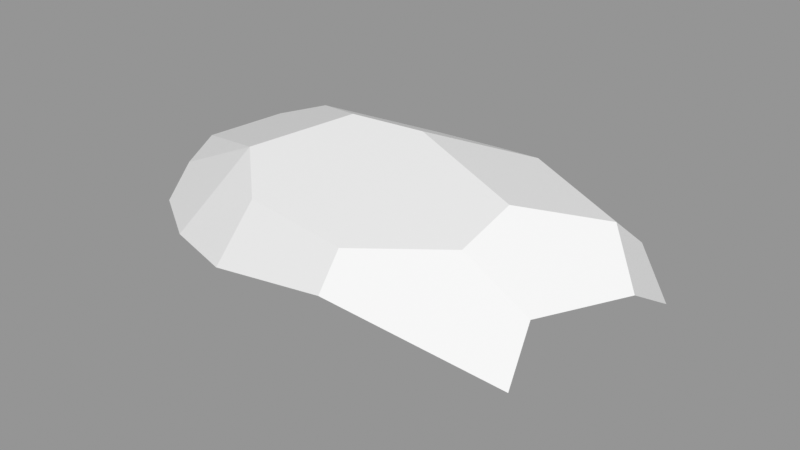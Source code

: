 # Source: Rock_Round_m_2C_06.blend  (saved by Blender 3.0.42; exported with 4.5.12 LTS)
import bpy
from mathutils import Matrix  # noqa: F401  (used for matrix-valued properties, if any)

bpy.ops.wm.read_factory_settings(use_empty=True)
scene = bpy.context.scene
scene.name = 'Scene'

# ---- images (referenced by path relative to the original .blend; pixels are not part of the script)
import os
ASSET_DIR = os.environ.get("B2B_ASSET_DIR", "")  # directory of the original .blend (textures are referenced by path, not embedded)
HERE = os.path.dirname(os.path.abspath(__file__))  # packed textures are extracted next to this script under _unpacked/

def load_image(name, relpath, width, height, colorspace="sRGB"):
    """Load a texture the original file referenced (path relative to the .blend, or extracted next to this script)."""
    p = next((c for c in (os.path.join(HERE, relpath), os.path.join(ASSET_DIR, relpath)) if relpath and os.path.exists(c)), "")
    if p:
        img = bpy.data.images.load(p, check_existing=True)
        img.name = name
    else:  # same state as the original file: an image datablock whose file is absent (Cycles renders it pink)
        img = bpy.data.images.new(name, width, height)
        img.source = "FILE"
        img.filepath = "//" + (relpath or name)
    img.colorspace_settings.name = colorspace
    return img
img_rocks_texture_atlas_1024x1024_png = load_image('Rocks_Texture_Atlas_1024x1024.png', 'Rocks_Texture_Atlas_1024x1024.png', 1024, 1024, 'sRGB')

# ---- materials (node trees are filled in below, after node groups)
mat_rocks_049 = bpy.data.materials.new('Rocks.049')
mat_rocks_049.use_transparent_shadow = False
mat_rocks_049.diffuse_color = (1.0, 1.0, 1.0, 1.0)
mat_rocks_049.roughness = 0.69
mat_rocks_049.specular_intensity = 0.0
mat_material_044 = bpy.data.materials.new('Material.044')
mat_material_044.use_transparent_shadow = False
mat_material_044.roughness = 0.5

# ---- material node trees
mat_rocks_049.use_nodes = True; mat_rocks_049.node_tree.nodes.clear()
_N = mat_rocks_049.node_tree.nodes; _L = mat_rocks_049.node_tree.links
n0 = _N.new('ShaderNodeBsdfPrincipled'); n0.name = 'Principled BSDF'; n0.location = (10, 300)
n0.distribution = 'GGX'
n0.subsurface_method = 'RANDOM_WALK_SKIN'
n0.inputs[2].default_value = 0.69
n0.inputs[3].default_value = 1.45
n0.inputs[4].default_value = 0.0
n0.inputs[13].default_value = 0.0
n1 = _N.new('ShaderNodeOutputMaterial'); n1.name = 'Material Output'; n1.location = (300, 300)
n2 = _N.new('ShaderNodeNormalMap'); n2.name = 'Normal Map'; n2.location = (-300, -300)
n2.label = 'Normal/Map'
n3 = _N.new('ShaderNodeTexImage'); n3.name = 'Image Texture'; n3.location = (-300, 600)
n3.image = img_rocks_texture_atlas_1024x1024_png
_L.new(n0.outputs[0], n1.inputs[0])
_L.new(n2.outputs[0], n0.inputs[5])
_L.new(n3.outputs[0], n0.inputs[0])
n1.is_active_output = True
mat_material_044.use_nodes = True; mat_material_044.node_tree.nodes.clear()
_N = mat_material_044.node_tree.nodes; _L = mat_material_044.node_tree.links
n0 = _N.new('ShaderNodeBsdfPrincipled'); n0.name = 'Principled BSDF'; n0.location = (10, 300)
n0.distribution = 'GGX'
n0.subsurface_method = 'RANDOM_WALK_SKIN'
n0.inputs[3].default_value = 1.45
n0.inputs[27].default_value = (0.0, 0.0, 0.0, 1.0)
n0.inputs[28].default_value = 1.0
n1 = _N.new('ShaderNodeOutputMaterial'); n1.name = 'Material Output'; n1.location = (300, 300)
n2 = _N.new('ShaderNodeNormalMap'); n2.name = 'Normal Map'; n2.location = (-300, -300)
n2.label = 'Normal/Map'
n2.inputs[0].default_value = 0.0
_L.new(n0.outputs[0], n1.inputs[0])
_L.new(n2.outputs[0], n0.inputs[5])
n1.is_active_output = True

# ---- meshes
me_rock_round_m_2c_06 = bpy.data.meshes.new('Rock_Round_m_2C_06')
me_rock_round_m_2c_06.from_pydata([(0.4623, -0.009603, -0.02517), (0.1273, -0.008184, 0.2742), (0.02231, 0.2477, 0.3997), (0.2951, 0.3919, 0.2425), (0.03938, 0.3521, 0.3481), (0.3015, 0.4387, 0.08176), (0.3631, -0.009183, -0.1527), (-0.1247, -0.007117, -0.289), (-0.1218, 0.1683, -0.4107), (-0.06078, 0.469, -0.06752), (8.085e-05, 0.362, -0.3128), (0.1686, 0.4055, -0.235), (-0.2854, 0.4596, -0.06288), (-0.3424, 0.1952, -0.3808), (-0.2259, 0.3395, -0.3371), (-0.5181, 0.3839, -0.2049), (-0.6765, 0.3271, -0.1813), (-0.5354, 0.1739, -0.3237), (-0.3877, -0.006003, -0.1849), (-0.6651, 0.08352, -0.2328), (-0.1864, -0.006855, 0.2865), (-0.3376, 0.1829, 0.3823), (-0.3877, -0.006003, 0.1793), (-0.7996, 0.277, -0.02417), (-0.7474, 0.0647, -0.1255), (-0.7474, 0.06444, -0.1248), (-0.7579, 0.0665, 0.07563), (-0.2823, 0.354, 0.3016), (-0.4499, 0.3925, 0.1479), (-0.5359, 0.1861, 0.3284), (-0.7273, 0.1771, 0.2047), (-0.786, 0.231, 0.07758), (0.4875, 0.1362, -0.2199), (0.1667, 0.2216, -0.3682), (0.2815, 0.2908, -0.301), (0.4705, 0.3832, -0.09371), (0.4865, 0.2946, -0.1979), (0.5782, 0.1778, -0.1686), (0.6081, 0.0732, 0.03235), (0.4666, 0.2825, 0.2312), (0.4643, 0.1342, 0.2969), (0.6374, 0.1575, -0.06137), (0.5809, 0.28, 0.001789), (0.5009, 0.2817, 0.1623)], [], [(1, 40, 2), (32, 33, 34), (17, 13, 18), (22, 21, 29), (16, 17, 19), (18, 25, 19), (28, 16, 23), (27, 21, 2), (42, 35, 5, 43), (30, 26, 22, 29), (14, 15, 12), (11, 10, 9), (2, 21, 20), (20, 1, 2), (34, 36, 32), (37, 32, 36), (13, 14, 8), (39, 3, 40), (17, 16, 15), (20, 21, 22), (0, 1, 6), (24, 19, 25), (23, 31, 28), (28, 12, 15), (15, 16, 28), (26, 30, 31), (24, 25, 23), (28, 27, 12), (2, 4, 27), (7, 8, 33), (37, 42, 41), (33, 32, 6, 7), (0, 38, 40, 1), (38, 42, 43), (7, 6, 1, 20), (0, 6, 32, 37), (22, 18, 7, 20), (41, 0, 37), (26, 25, 18, 22), (24, 23, 16, 19), (43, 5, 3, 39), (14, 12, 9, 10), (34, 33, 10, 11), (26, 31, 23, 25), (30, 29, 28, 31), (10, 33, 8, 14), (17, 18, 19), (7, 18, 13, 8), (4, 3, 5, 9), (41, 42, 38), (40, 38, 43, 39), (27, 28, 29, 21), (3, 4, 2, 40), (35, 42, 37, 36), (13, 17, 15, 14), (9, 12, 27, 4), (11, 9, 5, 35), (41, 38, 0), (11, 35, 36, 34)])
me_rock_round_m_2c_06.polygons.foreach_set('use_smooth', [True] * 59)
me_rock_round_m_2c_06.polygons.foreach_set('material_index', [0, 0, 0, 0, 0, 0, 1, 1, 1, 0, 1, 1, 0, 0, 0, 0, 1, 1, 1, 0, 0, 0, 1, 1, 1, 0, 0, 1, 1, 0, 0, 0, 0, 0, 0, 0, 0, 0, 0, 0, 1, 1, 1, 0, 1, 1, 0, 0, 1, 0, 0, 1, 1, 1, 1, 1, 1, 0, 1])
_k = set([(0, 1), (0, 6), (0, 38), (1, 2), (1, 20), (1, 40), (2, 4), (2, 21), (2, 40), (3, 4), (3, 5), (3, 39), (4, 27), (5, 9), (5, 35), (6, 7), (6, 32), (7, 8), (7, 18), (8, 13), (8, 14), (8, 33), (9, 11), (9, 12), (10, 11), (10, 14), (10, 33), (11, 34), (11, 35), (12, 15), (12, 28), (13, 14), (13, 17), (13, 18), (14, 15), (15, 16), (16, 17), (16, 19), (16, 23), (17, 18), (17, 19), (18, 19), (18, 22), (18, 25), (19, 24), (20, 21), (20, 22), (21, 22), (21, 27), (21, 29), (22, 26), (22, 29), (23, 24), (23, 25), (23, 28), (23, 31), (24, 25), (25, 26), (26, 30), (26, 31), (27, 28), (28, 29), (28, 31), (29, 30), (30, 31), (32, 33), (32, 37), (33, 34), (34, 36), (35, 36), (35, 42), (36, 37), (37, 41), (38, 40), (38, 41), (39, 40), (39, 43), (41, 42), (42, 43)])
me_rock_round_m_2c_06.attributes.new('sharp_edge', 'BOOLEAN', 'EDGE').data.foreach_set('value', [ (min(e.vertices), max(e.vertices)) in _k for e in me_rock_round_m_2c_06.edges])
_uv = me_rock_round_m_2c_06.uv_layers.new(name='UVMap')
_uv.uv.foreach_set('vector', [11.57, 14.51, 11.67, 14.18, 11.68, 14.61, 11.34, 15.29, 11.38, 14.93, 11.44, 15.06, 10.19, 15.33, 10.16, 15.13, 10.31, 15.19, 10.58, 15.23, 10.73, 15.21, 10.68, 15.4, 11.52, 14.18, 11.37, 14.27, 11.33, 14.19, 10.31, 15.19, 10.33, 15.56, 10.25, 15.47, 14.37, 3.133, 14.52, 3.487, 14.38, 3.539, 15.35, 3.021, 15.21, 3.066, 15.26, 2.702, 14.8, 2.264, 14.83, 2.394, 14.65, 2.468, 14.67, 2.27, 10.57, 15.58, 10.48, 15.59, 10.58, 15.23, 10.68, 15.4, 14.77, 3.139, 14.59, 3.346, 14.56, 3.064, 14.82, 2.727, 14.83, 2.919, 14.63, 2.859, 11.68, 14.61, 11.62, 14.98, 11.55, 14.83, 11.55, 14.83, 11.57, 14.51, 11.68, 14.61, 11.44, 15.06, 11.46, 15.29, 11.34, 15.29, 11.38, 15.39, 11.34, 15.29, 11.46, 15.29, 14.96, 2.529, 15.07, 2.645, 14.93, 2.732, 15.37, 2.271, 15.43, 2.445, 15.25, 2.264, 14.96, 2.363, 15.1, 2.264, 15.14, 2.405, 10.68, 15.03, 10.73, 15.21, 10.58, 15.23, 10.5, 14.35, 10.69, 14.72, 10.39, 14.43, 10.33, 15.56, 10.25, 15.47, 10.33, 15.56, 15.41, 3.574, 15.34, 3.549, 15.43, 3.206, 14.37, 3.133, 14.56, 3.064, 14.59, 3.346, 14.59, 3.346, 14.52, 3.487, 14.37, 3.133, 10.77, 15.57, 10.86, 15.45, 10.9, 15.59, 10.74, 15.76, 10.74, 15.76, 10.92, 15.7, 14.37, 3.133, 14.32, 2.92, 14.56, 3.064, 15.26, 2.702, 15.35, 2.692, 15.35, 3.021, 11.24, 14.69, 11.34, 14.64, 11.38, 14.93, 11.38, 15.39, 11.49, 15.44, 11.39, 15.49, 11.38, 14.93, 11.34, 15.29, 11.26, 15.2, 11.24, 14.69, 10.5, 14.35, 10.55, 14.21, 10.73, 14.39, 10.69, 14.72, 11.08, 15.76, 10.92, 15.73, 10.94, 15.56, 10.25, 14.91, 10.39, 14.43, 10.69, 14.72, 10.68, 15.03, 10.5, 14.35, 10.39, 14.43, 10.35, 14.31, 10.39, 14.22, 10.58, 15.23, 10.31, 15.19, 10.25, 14.91, 10.68, 15.03, 10.48, 14.18, 10.5, 14.35, 10.39, 14.22, 10.48, 15.59, 10.33, 15.56, 10.31, 15.19, 10.58, 15.23, 10.74, 15.76, 10.92, 15.7, 10.92, 15.85, 10.73, 15.86, 14.67, 2.27, 14.65, 2.468, 14.54, 2.412, 14.61, 2.272, 14.77, 3.139, 14.56, 3.064, 14.63, 2.859, 14.83, 2.919, 15.03, 3.146, 14.97, 3.019, 15.08, 2.868, 15.13, 3.052, 10.77, 15.57, 10.9, 15.59, 10.92, 15.7, 10.74, 15.76, 15.26, 3.476, 15.22, 3.271, 15.43, 3.206, 15.34, 3.549, 15.08, 2.868, 14.97, 3.019, 14.93, 2.732, 15.07, 2.645, 10.19, 15.33, 10.31, 15.19, 10.25, 15.47, 10.25, 14.91, 10.31, 15.19, 10.16, 15.13, 10.16, 14.9, 14.39, 2.606, 14.54, 2.412, 14.65, 2.468, 14.63, 2.859, 11.0, 15.84, 10.92, 15.73, 11.08, 15.76, 11.08, 15.45, 11.08, 15.76, 10.94, 15.56, 10.96, 15.48, 15.35, 3.021, 15.43, 3.206, 15.22, 3.271, 15.21, 3.066, 15.43, 2.445, 15.35, 2.692, 15.26, 2.702, 15.25, 2.264, 15.14, 3.389, 15.08, 3.532, 14.97, 3.481, 15.05, 3.376, 14.96, 2.529, 14.96, 2.363, 15.14, 2.405, 15.07, 2.645, 14.63, 2.859, 14.56, 3.064, 14.32, 2.92, 14.39, 2.606, 14.82, 2.727, 14.63, 2.859, 14.65, 2.468, 14.83, 2.394, 10.48, 14.18, 10.55, 14.21, 10.5, 14.35, 15.13, 3.052, 15.14, 3.389, 15.05, 3.376, 15.03, 3.146])
me_rock_round_m_2c_06.materials.append(mat_rocks_049)
me_rock_round_m_2c_06.materials.append(mat_material_044)
me_rock_round_m_2c_06.use_remesh_fix_poles = True
me_rock_round_m_2c_06.use_remesh_preserve_attributes = False
me_rock_round_m_2c_06.update()
me_rock_round_m_2c_06.normals_split_custom_set([tuple(v) for v in zip(*[iter([0.1085, -0.4014, 0.9094, 0.1085, -0.4014, 0.9094, 0.1085, -0.4014, 0.9094, 0.4438, 0.1254, -0.8873, 0.4438, 0.1254, -0.8873, 0.4438, 0.1254, -0.8873, -0.1401, -0.6743, -0.725, -0.1401, -0.6743, -0.725, -0.1401, -0.6743, -0.725, -0.1996, -0.6921, 0.6936, -0.1996, -0.6921, 0.6936, -0.1996, -0.6921, 0.6936, -0.629, 0.1325, -0.766, -0.629, 0.1325, -0.766, -0.629, 0.1325, -0.766, -0.2352, -0.9105, -0.34, -0.2351, -0.9106, -0.34, -0.2352, -0.9105, -0.34, -0.3315, 0.9426, 0.04089, -0.3315, 0.9426, 0.04089, -0.3315, 0.9426, 0.04089, -0.1248, 0.4559, 0.8812, -0.1248, 0.4559, 0.8812, -0.1248, 0.4559, 0.8812, 0.5319, 0.807, 0.2565, 0.5319, 0.807, 0.2565, 0.5319, 0.807, 0.2565, 0.5319, 0.807, 0.2565, -0.3333, -0.7047, 0.6263, -0.3333, -0.7047, 0.6263, -0.3333, -0.7047, 0.6263, -0.3333, -0.7047, 0.6263, -0.04668, 0.9112, -0.4093, -0.04668, 0.9112, -0.4093, -0.04668, 0.9112, -0.4093, -0.04668, 0.9112, -0.4093, -0.04668, 0.9112, -0.4093, -0.04668, 0.9112, -0.4093, 0.03344, -0.4289, 0.9027, 0.03344, -0.4289, 0.9027, 0.03344, -0.4289, 0.9027, 0.03344, -0.4289, 0.9027, 0.03344, -0.4289, 0.9027, 0.03344, -0.4289, 0.9027, 0.4438, 0.1254, -0.8873, 0.4438, 0.1254, -0.8873, 0.4438, 0.1254, -0.8873, 0.4438, 0.1254, -0.8873, 0.4438, 0.1254, -0.8873, 0.4438, 0.1254, -0.8873, -0.08377, 0.3505, -0.9328, -0.08377, 0.3505, -0.9328, -0.08377, 0.3505, -0.9328, 0.3013, 0.3824, 0.8735, 0.3013, 0.3824, 0.8735, 0.3013, 0.3824, 0.8735, -0.297, 0.4886, -0.8204, -0.297, 0.4886, -0.8204, -0.297, 0.4886, -0.8204, -0.3653, -0.6347, 0.681, -0.3653, -0.6347, 0.681, -0.3653, -0.6347, 0.681, -0.004235, -1.0, -1.157e-07, -0.004235, -1.0, -5.031e-08, -0.004235, -1.0, -7.517e-08, -0.2351, -0.9106, -0.34, -0.2352, -0.9105, -0.34, -0.2351, -0.9106, -0.34, -0.4632, 0.7826, 0.4159, -0.4632, 0.7826, 0.4159, -0.4632, 0.7826, 0.4159, -0.3315, 0.9426, 0.04089, -0.3315, 0.9426, 0.04089, -0.3315, 0.9426, 0.04089, -0.3315, 0.9426, 0.04089, -0.3315, 0.9426, 0.04089, -0.3315, 0.9426, 0.04089, -0.92, -0.1615, 0.357, -0.92, -0.1615, 0.357, -0.92, -0.1615, 0.357, -0.9751, -0.2161, -0.04864, -0.9751, -0.2161, -0.04864, -0.9751, -0.2161, -0.04864, -0.03452, 0.9599, 0.2783, -0.03452, 0.9599, 0.2783, -0.03452, 0.9599, 0.2783, -0.1248, 0.4559, 0.8812, -0.1248, 0.4559, 0.8812, -0.1248, 0.4559, 0.8812, 0.2211, -0.5584, -0.7995, 0.2211, -0.5584, -0.7995, 0.2211, -0.5584, -0.7995, 0.7809, 0.53, -0.3305, 0.7809, 0.53, -0.3305, 0.7809, 0.53, -0.3305, 0.2211, -0.5584, -0.7995, 0.2211, -0.5584, -0.7995, 0.2211, -0.5584, -0.7995, 0.2211, -0.5584, -0.7995, 0.3378, -0.8602, 0.3821, 0.3378, -0.8602, 0.3821, 0.3378, -0.8602, 0.3821, 0.3378, -0.8602, 0.3821, 0.8811, 0.1804, 0.4372, 0.8811, 0.1804, 0.4372, 0.8811, 0.1804, 0.4372, -0.004235, -1.0, -3.715e-08, -0.004235, -1.0, -7.517e-08, -0.004235, -1.0, -5.031e-08, -0.004235, -1.0, -3.703e-08, 0.5686, -0.692, -0.4448, 0.5686, -0.692, -0.4448, 0.5686, -0.692, -0.4448, 0.5686, -0.692, -0.4448, -0.004235, -1.0, -3.36e-08, -0.004235, -1.0, -3.36e-08, -0.004235, -1.0, -3.715e-08, -0.004235, -1.0, -3.703e-08, 0.5686, -0.692, -0.4448, 0.5686, -0.692, -0.4448, 0.5686, -0.692, -0.4448, -0.1922, -0.9814, -1.769e-07, -0.1922, -0.9814, -1.769e-07, -0.1922, -0.9814, -1.769e-07, -0.1922, -0.9814, -1.769e-07, -0.7977, 0.08877, -0.5965, -0.7977, 0.08877, -0.5965, -0.7977, 0.08877, -0.5965, -0.7977, 0.08877, -0.5965, 0.5319, 0.807, 0.2565, 0.5319, 0.807, 0.2565, 0.5319, 0.807, 0.2565, 0.5319, 0.807, 0.2565, -0.04668, 0.9112, -0.4093, -0.04668, 0.9112, -0.4093, -0.04668, 0.9112, -0.4093, -0.04668, 0.9112, -0.4093, 0.1789, 0.5759, -0.7977, 0.1789, 0.5759, -0.7977, 0.1789, 0.5759, -0.7977, 0.1789, 0.5759, -0.7977, -0.979, -0.203, -0.01969, -0.979, -0.203, -0.01969, -0.979, -0.203, -0.01969, -0.979, -0.203, -0.01969, -0.434, 0.7062, 0.5594, -0.434, 0.7062, 0.5594, -0.434, 0.7062, 0.5594, -0.434, 0.7062, 0.5594, 0.05522, 0.4228, -0.9045, 0.05522, 0.4228, -0.9045, 0.05522, 0.4228, -0.9045, 0.05522, 0.4228, -0.9045, -0.07858, -0.6485, -0.7571, -0.07858, -0.6485, -0.7571, -0.07858, -0.6485, -0.7571, -0.2448, -0.6065, -0.7565, -0.2448, -0.6065, -0.7565, -0.2448, -0.6065, -0.7565, -0.2448, -0.6065, -0.7565, -0.03452, 0.9599, 0.2783, -0.03452, 0.9599, 0.2783, -0.03452, 0.9599, 0.2783, -0.03452, 0.9599, 0.2783, 0.8811, 0.1804, 0.4372, 0.8811, 0.1804, 0.4372, 0.8811, 0.1804, 0.4372, 0.8811, 0.1804, 0.4372, 0.8811, 0.1804, 0.4372, 0.8811, 0.1804, 0.4372, 0.8811, 0.1804, 0.4372, -0.3338, 0.6175, 0.7122, -0.3338, 0.6175, 0.7122, -0.3338, 0.6175, 0.7122, -0.3338, 0.6175, 0.7122, 0.3013, 0.3824, 0.8735, 0.3013, 0.3824, 0.8735, 0.3013, 0.3824, 0.8735, 0.3013, 0.3824, 0.8735, 0.7809, 0.53, -0.3305, 0.7809, 0.53, -0.3305, 0.7809, 0.53, -0.3305, 0.7809, 0.53, -0.3305, -0.297, 0.4886, -0.8204, -0.297, 0.4886, -0.8204, -0.297, 0.4886, -0.8204, -0.297, 0.4886, -0.8204, -0.03452, 0.9599, 0.2783, -0.03452, 0.9599, 0.2783, -0.03452, 0.9599, 0.2783, -0.03452, 0.9599, 0.2783, 0.1494, 0.9749, -0.165, 0.1494, 0.9749, -0.165, 0.1494, 0.9749, -0.165, 0.1494, 0.9749, -0.165, 0.5686, -0.692, -0.4448, 0.5686, -0.692, -0.4448, 0.5686, -0.692, -0.4448, 0.3228, 0.7196, -0.6148, 0.3228, 0.7196, -0.6148, 0.3228, 0.7196, -0.6148, 0.3228, 0.7196, -0.6148])] * 3)])

# ---- objects
ob_rock_round_m_2c_06 = bpy.data.objects.new('Rock_Round_m_2C_06', me_rock_round_m_2c_06)

# ---- transforms, parenting, visibility, modifiers, constraints
ob_rock_round_m_2c_06.location = (0.0, 0.0, 0.0)
ob_rock_round_m_2c_06.rotation_euler = (1.571, -0.0, 0.0)
ob_rock_round_m_2c_06.color = (0.8, 0.8, 0.8, 1.0)

# ---- collection membership
scene.collection.objects.link(ob_rock_round_m_2c_06)

# ---- scene / render settings (as saved in the file)
scene.frame_start = 1; scene.frame_end = 250; scene.frame_set(1)
scene.render.engine = 'BLENDER_EEVEE_NEXT'
scene.cycles.sampling_pattern = 'TABULATED_SOBOL'
scene.cycles.use_light_tree = False
scene.view_settings.view_transform = 'Standard'
bpy.context.view_layer.update()

# ---- added for rendering (the .blend has no active camera and no usable light): camera, sun + grey world if the file has none
cam_auto = bpy.data.cameras.new('AutoCamera')
cam_auto.lens = 50.0
cam_auto.sensor_width = 36.0
cam_auto.clip_end = 1000.0
ob_auto_camera = bpy.data.objects.new('AutoCamera', cam_auto)
scene.collection.objects.link(ob_auto_camera)
ob_auto_camera.location = (1.5082, -1.90166, 1.50114)
ob_auto_camera.rotation_euler = (1.09748, -7.21219e-08, 0.694738)
scene.camera = ob_auto_camera
light_auto_sun = bpy.data.lights.new('AutoSun', 'SUN')
light_auto_sun.energy = 3.0
light_auto_sun.angle = 0.0523599
ob_auto_sun = bpy.data.objects.new('AutoSun', light_auto_sun)
scene.collection.objects.link(ob_auto_sun)
ob_auto_sun.rotation_euler = (0.872665, 0.174533, 0.523599)
if scene.world is None:
    world_auto = bpy.data.worlds.new('AutoWorld')
    world_auto.color = (0.3, 0.3, 0.3)
    scene.world = world_auto
bpy.context.view_layer.update()
